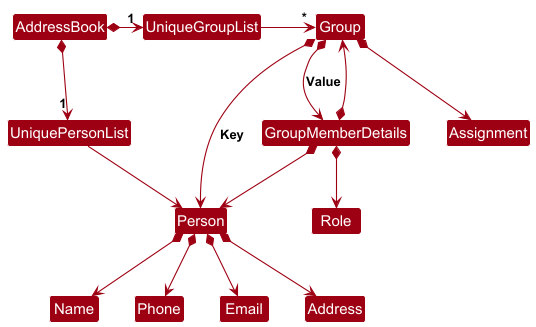

The diagram above was rendered by PlantUML. Its source (embedded in the PNG):
@startuml

!include style.puml
skinparam arrowThickness 1.1
skinparam arrowColor MODEL_COLOR
skinparam classBackgroundColor MODEL_COLOR

AddressBook *-right-> "1" UniqueGroupList
AddressBook *-right-> "1" UniquePersonList
UniqueGroupList -[hidden]down- UniqueGroupList
UniqueGroupList -[hidden]down- UniquePersonList

UniqueGroupList -right-> "*" Group
UniquePersonList -down-> Person

Group *--> Person : "Key"
Group *--> GroupMemberDetails : "Value"
Group *--> Assignment

Person *--> Name
Person *--> Phone
Person *--> Email
Person *--> Address
GroupMemberDetails *--> Person
GroupMemberDetails *--> Group

enum Role {
    TA
    Student
    Professor
}
GroupMemberDetails *--> Role

@enduml